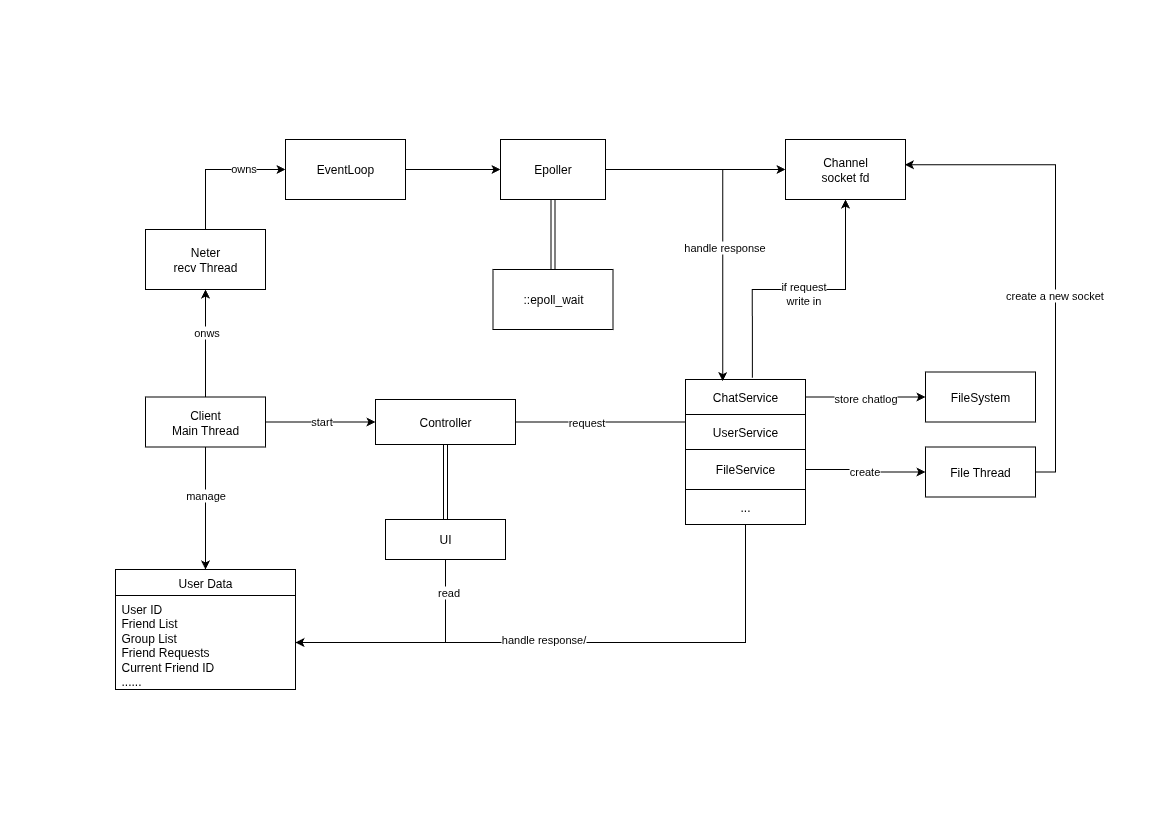

The diagram above was exported from draw.io. Its source (the exported page's mxGraphModel, read from the mxfile embedded in the PNG):
<mxGraphModel dx="2000" dy="1237" grid="1" gridSize="10" guides="1" tooltips="1" connect="1" arrows="1" fold="1" page="1" pageScale="1" pageWidth="1169" pageHeight="827" background="none" math="0" shadow="0" adaptiveColors="none">
  <root>
    <mxCell id="0" />
    <mxCell id="1" parent="0" />
    <mxCell id="D1BpmIKeBC2IDTQo0o0p-40" value="" style="edgeStyle=orthogonalEdgeStyle;rounded=0;orthogonalLoop=1;jettySize=auto;html=1;" parent="1" source="D1BpmIKeBC2IDTQo0o0p-4" target="D1BpmIKeBC2IDTQo0o0p-24" edge="1">
      <mxGeometry relative="1" as="geometry" />
    </mxCell>
    <mxCell id="D1BpmIKeBC2IDTQo0o0p-41" value="request" style="edgeLabel;html=1;align=center;verticalAlign=middle;resizable=0;points=[];" parent="D1BpmIKeBC2IDTQo0o0p-40" vertex="1" connectable="0">
      <mxGeometry x="-0.4552" relative="1" as="geometry">
        <mxPoint as="offset" />
      </mxGeometry>
    </mxCell>
    <mxCell id="D1BpmIKeBC2IDTQo0o0p-46" style="rounded=0;orthogonalLoop=1;jettySize=auto;html=1;entryX=0.5;entryY=0;entryDx=0;entryDy=0;shape=link;" parent="1" source="D1BpmIKeBC2IDTQo0o0p-4" target="D1BpmIKeBC2IDTQo0o0p-44" edge="1">
      <mxGeometry relative="1" as="geometry" />
    </mxCell>
    <mxCell id="D1BpmIKeBC2IDTQo0o0p-4" value="Controller" style="rounded=0;whiteSpace=wrap;html=1;labelBackgroundColor=none;" parent="1" vertex="1">
      <mxGeometry x="375" y="399" width="140" height="45" as="geometry" />
    </mxCell>
    <mxCell id="D1BpmIKeBC2IDTQo0o0p-31" style="edgeStyle=orthogonalEdgeStyle;rounded=0;orthogonalLoop=1;jettySize=auto;html=1;exitX=0.5;exitY=0;exitDx=0;exitDy=0;entryX=0;entryY=0.5;entryDx=0;entryDy=0;" parent="1" source="D1BpmIKeBC2IDTQo0o0p-8" target="D1BpmIKeBC2IDTQo0o0p-19" edge="1">
      <mxGeometry relative="1" as="geometry" />
    </mxCell>
    <mxCell id="D1BpmIKeBC2IDTQo0o0p-32" value="owns" style="edgeLabel;html=1;align=center;verticalAlign=middle;resizable=0;points=[];" parent="D1BpmIKeBC2IDTQo0o0p-31" vertex="1" connectable="0">
      <mxGeometry x="0.3887" y="2" relative="1" as="geometry">
        <mxPoint as="offset" />
      </mxGeometry>
    </mxCell>
    <mxCell id="D1BpmIKeBC2IDTQo0o0p-8" value="Neter&lt;br&gt;recv Thread" style="rounded=0;whiteSpace=wrap;html=1;" parent="1" vertex="1">
      <mxGeometry x="145" y="229" width="120" height="60" as="geometry" />
    </mxCell>
    <mxCell id="D1BpmIKeBC2IDTQo0o0p-15" style="edgeStyle=orthogonalEdgeStyle;rounded=0;orthogonalLoop=1;jettySize=auto;html=1;exitX=0.5;exitY=1;exitDx=0;exitDy=0;entryX=0.5;entryY=0;entryDx=0;entryDy=0;" parent="1" source="D1BpmIKeBC2IDTQo0o0p-9" target="D1BpmIKeBC2IDTQo0o0p-10" edge="1">
      <mxGeometry relative="1" as="geometry" />
    </mxCell>
    <mxCell id="D1BpmIKeBC2IDTQo0o0p-16" value="manage" style="edgeLabel;html=1;align=center;verticalAlign=middle;resizable=0;points=[];" parent="D1BpmIKeBC2IDTQo0o0p-15" vertex="1" connectable="0">
      <mxGeometry x="-0.2099" y="-1" relative="1" as="geometry">
        <mxPoint as="offset" />
      </mxGeometry>
    </mxCell>
    <mxCell id="D1BpmIKeBC2IDTQo0o0p-17" style="edgeStyle=orthogonalEdgeStyle;rounded=0;orthogonalLoop=1;jettySize=auto;html=1;entryX=0.5;entryY=1;entryDx=0;entryDy=0;" parent="1" source="D1BpmIKeBC2IDTQo0o0p-9" target="D1BpmIKeBC2IDTQo0o0p-8" edge="1">
      <mxGeometry relative="1" as="geometry" />
    </mxCell>
    <mxCell id="D1BpmIKeBC2IDTQo0o0p-18" value="onws" style="edgeLabel;html=1;align=center;verticalAlign=middle;resizable=0;points=[];" parent="D1BpmIKeBC2IDTQo0o0p-17" vertex="1" connectable="0">
      <mxGeometry x="0.2008" relative="1" as="geometry">
        <mxPoint as="offset" />
      </mxGeometry>
    </mxCell>
    <mxCell id="D1BpmIKeBC2IDTQo0o0p-20" style="edgeStyle=orthogonalEdgeStyle;rounded=0;orthogonalLoop=1;jettySize=auto;html=1;exitX=1;exitY=0.5;exitDx=0;exitDy=0;entryX=0;entryY=0.5;entryDx=0;entryDy=0;" parent="1" source="D1BpmIKeBC2IDTQo0o0p-9" target="D1BpmIKeBC2IDTQo0o0p-4" edge="1">
      <mxGeometry relative="1" as="geometry" />
    </mxCell>
    <mxCell id="D1BpmIKeBC2IDTQo0o0p-21" value="start" style="edgeLabel;html=1;align=center;verticalAlign=middle;resizable=0;points=[];" parent="D1BpmIKeBC2IDTQo0o0p-20" vertex="1" connectable="0">
      <mxGeometry x="-0.0054" y="1" relative="1" as="geometry">
        <mxPoint as="offset" />
      </mxGeometry>
    </mxCell>
    <mxCell id="D1BpmIKeBC2IDTQo0o0p-9" value="Client&lt;div&gt;Main Thread&lt;/div&gt;" style="rounded=0;whiteSpace=wrap;html=1;" parent="1" vertex="1">
      <mxGeometry x="145" y="396.5" width="120" height="50" as="geometry" />
    </mxCell>
    <mxCell id="D1BpmIKeBC2IDTQo0o0p-10" value="User Data" style="swimlane;fontStyle=0;childLayout=stackLayout;horizontal=1;startSize=26;horizontalStack=0;resizeParent=1;resizeParentMax=0;resizeLast=0;collapsible=1;marginBottom=0;align=center;fontSize=12;" parent="1" vertex="1">
      <mxGeometry x="115" y="569" width="180" height="120" as="geometry" />
    </mxCell>
    <mxCell id="D1BpmIKeBC2IDTQo0o0p-11" value="User ID&lt;div&gt;Friend List&lt;/div&gt;&lt;div&gt;Group List&lt;/div&gt;&lt;div&gt;Friend Requests&lt;/div&gt;&lt;div&gt;Current Friend ID&lt;br&gt;......&lt;/div&gt;" style="text;strokeColor=none;fillColor=none;spacingLeft=4;spacingRight=4;overflow=hidden;rotatable=0;points=[[0,0.5],[1,0.5]];portConstraint=eastwest;fontSize=12;whiteSpace=wrap;html=1;" parent="D1BpmIKeBC2IDTQo0o0p-10" vertex="1">
      <mxGeometry y="26" width="180" height="94" as="geometry" />
    </mxCell>
    <mxCell id="D1BpmIKeBC2IDTQo0o0p-33" style="edgeStyle=orthogonalEdgeStyle;rounded=0;orthogonalLoop=1;jettySize=auto;html=1;exitX=1;exitY=0.5;exitDx=0;exitDy=0;entryX=0;entryY=0.5;entryDx=0;entryDy=0;" parent="1" source="D1BpmIKeBC2IDTQo0o0p-19" target="D1BpmIKeBC2IDTQo0o0p-28" edge="1">
      <mxGeometry relative="1" as="geometry" />
    </mxCell>
    <mxCell id="D1BpmIKeBC2IDTQo0o0p-19" value="EventLoop" style="rounded=0;whiteSpace=wrap;html=1;" parent="1" vertex="1">
      <mxGeometry x="285" y="139" width="120" height="60" as="geometry" />
    </mxCell>
    <mxCell id="D1BpmIKeBC2IDTQo0o0p-38" style="edgeStyle=orthogonalEdgeStyle;rounded=0;orthogonalLoop=1;jettySize=auto;html=1;entryX=0.5;entryY=1;entryDx=0;entryDy=0;exitX=0.557;exitY=-0.05;exitDx=0;exitDy=0;exitPerimeter=0;" parent="1" source="D1BpmIKeBC2IDTQo0o0p-22" target="D1BpmIKeBC2IDTQo0o0p-29" edge="1">
      <mxGeometry relative="1" as="geometry">
        <mxPoint x="744.9655172413795" y="324" as="sourcePoint" />
      </mxGeometry>
    </mxCell>
    <mxCell id="D1BpmIKeBC2IDTQo0o0p-39" value="if request&lt;br&gt;write in" style="edgeLabel;html=1;align=center;verticalAlign=middle;resizable=0;points=[];" parent="D1BpmIKeBC2IDTQo0o0p-38" vertex="1" connectable="0">
      <mxGeometry x="0.0235" y="-3" relative="1" as="geometry">
        <mxPoint as="offset" />
      </mxGeometry>
    </mxCell>
    <mxCell id="D1BpmIKeBC2IDTQo0o0p-55" style="edgeStyle=orthogonalEdgeStyle;rounded=0;orthogonalLoop=1;jettySize=auto;html=1;" parent="1" source="D1BpmIKeBC2IDTQo0o0p-22" target="D1BpmIKeBC2IDTQo0o0p-54" edge="1">
      <mxGeometry relative="1" as="geometry" />
    </mxCell>
    <mxCell id="D1BpmIKeBC2IDTQo0o0p-56" value="store chatlog" style="edgeLabel;html=1;align=center;verticalAlign=middle;resizable=0;points=[];" parent="D1BpmIKeBC2IDTQo0o0p-55" vertex="1" connectable="0">
      <mxGeometry x="-0.0166" y="-1" relative="1" as="geometry">
        <mxPoint as="offset" />
      </mxGeometry>
    </mxCell>
    <mxCell id="D1BpmIKeBC2IDTQo0o0p-22" value="ChatService" style="rounded=0;whiteSpace=wrap;html=1;" parent="1" vertex="1">
      <mxGeometry x="685" y="379" width="120" height="35" as="geometry" />
    </mxCell>
    <mxCell id="D1BpmIKeBC2IDTQo0o0p-23" value="UserService" style="rounded=0;whiteSpace=wrap;html=1;" parent="1" vertex="1">
      <mxGeometry x="685" y="414" width="120" height="35" as="geometry" />
    </mxCell>
    <mxCell id="D1BpmIKeBC2IDTQo0o0p-36" style="edgeStyle=orthogonalEdgeStyle;rounded=0;orthogonalLoop=1;jettySize=auto;html=1;entryX=0;entryY=0.5;entryDx=0;entryDy=0;" parent="1" source="D1BpmIKeBC2IDTQo0o0p-24" target="D1BpmIKeBC2IDTQo0o0p-35" edge="1">
      <mxGeometry relative="1" as="geometry" />
    </mxCell>
    <mxCell id="D1BpmIKeBC2IDTQo0o0p-37" value="create" style="edgeLabel;html=1;align=center;verticalAlign=middle;resizable=0;points=[];" parent="D1BpmIKeBC2IDTQo0o0p-36" vertex="1" connectable="0">
      <mxGeometry x="-0.0487" y="-1" relative="1" as="geometry">
        <mxPoint as="offset" />
      </mxGeometry>
    </mxCell>
    <mxCell id="D1BpmIKeBC2IDTQo0o0p-24" value="FileService" style="rounded=0;whiteSpace=wrap;html=1;" parent="1" vertex="1">
      <mxGeometry x="685" y="449" width="120" height="40" as="geometry" />
    </mxCell>
    <mxCell id="D1BpmIKeBC2IDTQo0o0p-50" style="edgeStyle=orthogonalEdgeStyle;rounded=0;orthogonalLoop=1;jettySize=auto;html=1;exitX=0.5;exitY=1;exitDx=0;exitDy=0;" parent="1" source="D1BpmIKeBC2IDTQo0o0p-25" target="D1BpmIKeBC2IDTQo0o0p-11" edge="1">
      <mxGeometry relative="1" as="geometry" />
    </mxCell>
    <mxCell id="D1BpmIKeBC2IDTQo0o0p-51" value="handle response/" style="edgeLabel;html=1;align=center;verticalAlign=middle;resizable=0;points=[];" parent="D1BpmIKeBC2IDTQo0o0p-50" vertex="1" connectable="0">
      <mxGeometry x="0.129" y="-4" relative="1" as="geometry">
        <mxPoint as="offset" />
      </mxGeometry>
    </mxCell>
    <mxCell id="D1BpmIKeBC2IDTQo0o0p-25" value="..." style="rounded=0;whiteSpace=wrap;html=1;" parent="1" vertex="1">
      <mxGeometry x="685" y="489" width="120" height="35" as="geometry" />
    </mxCell>
    <mxCell id="D1BpmIKeBC2IDTQo0o0p-34" style="edgeStyle=orthogonalEdgeStyle;rounded=0;orthogonalLoop=1;jettySize=auto;html=1;entryX=0;entryY=0.5;entryDx=0;entryDy=0;" parent="1" source="D1BpmIKeBC2IDTQo0o0p-28" target="D1BpmIKeBC2IDTQo0o0p-29" edge="1">
      <mxGeometry relative="1" as="geometry" />
    </mxCell>
    <mxCell id="D1BpmIKeBC2IDTQo0o0p-48" style="edgeStyle=orthogonalEdgeStyle;rounded=0;orthogonalLoop=1;jettySize=auto;html=1;entryX=0.5;entryY=0;entryDx=0;entryDy=0;shape=link;" parent="1" source="D1BpmIKeBC2IDTQo0o0p-28" target="D1BpmIKeBC2IDTQo0o0p-47" edge="1">
      <mxGeometry relative="1" as="geometry" />
    </mxCell>
    <mxCell id="D1BpmIKeBC2IDTQo0o0p-28" value="Epoller" style="rounded=0;whiteSpace=wrap;html=1;" parent="1" vertex="1">
      <mxGeometry x="500" y="139" width="105" height="60" as="geometry" />
    </mxCell>
    <mxCell id="D1BpmIKeBC2IDTQo0o0p-29" value="Channel&lt;br&gt;socket fd" style="rounded=0;whiteSpace=wrap;html=1;" parent="1" vertex="1">
      <mxGeometry x="785" y="139" width="120" height="60" as="geometry" />
    </mxCell>
    <mxCell id="D1BpmIKeBC2IDTQo0o0p-35" value="File Thread" style="rounded=0;whiteSpace=wrap;html=1;" parent="1" vertex="1">
      <mxGeometry x="925" y="446.5" width="110" height="50" as="geometry" />
    </mxCell>
    <mxCell id="D1BpmIKeBC2IDTQo0o0p-42" style="edgeStyle=orthogonalEdgeStyle;rounded=0;orthogonalLoop=1;jettySize=auto;html=1;entryX=0.31;entryY=0.047;entryDx=0;entryDy=0;entryPerimeter=0;" parent="1" source="D1BpmIKeBC2IDTQo0o0p-28" target="D1BpmIKeBC2IDTQo0o0p-22" edge="1">
      <mxGeometry relative="1" as="geometry">
        <mxPoint x="724.5999999999999" y="323.4000000000001" as="targetPoint" />
      </mxGeometry>
    </mxCell>
    <mxCell id="D1BpmIKeBC2IDTQo0o0p-43" value="handle response" style="edgeLabel;html=1;align=center;verticalAlign=middle;resizable=0;points=[];" parent="D1BpmIKeBC2IDTQo0o0p-42" vertex="1" connectable="0">
      <mxGeometry x="0.1883" y="1" relative="1" as="geometry">
        <mxPoint as="offset" />
      </mxGeometry>
    </mxCell>
    <mxCell id="D1BpmIKeBC2IDTQo0o0p-52" style="edgeStyle=orthogonalEdgeStyle;rounded=0;orthogonalLoop=1;jettySize=auto;html=1;" parent="1" source="D1BpmIKeBC2IDTQo0o0p-44" target="D1BpmIKeBC2IDTQo0o0p-11" edge="1">
      <mxGeometry relative="1" as="geometry" />
    </mxCell>
    <mxCell id="D1BpmIKeBC2IDTQo0o0p-53" value="read" style="edgeLabel;html=1;align=center;verticalAlign=middle;resizable=0;points=[];" parent="D1BpmIKeBC2IDTQo0o0p-52" vertex="1" connectable="0">
      <mxGeometry x="-0.7218" y="2" relative="1" as="geometry">
        <mxPoint as="offset" />
      </mxGeometry>
    </mxCell>
    <mxCell id="D1BpmIKeBC2IDTQo0o0p-44" value="UI" style="rounded=0;whiteSpace=wrap;html=1;" parent="1" vertex="1">
      <mxGeometry x="385" y="519" width="120" height="40" as="geometry" />
    </mxCell>
    <mxCell id="D1BpmIKeBC2IDTQo0o0p-47" value="::epoll_wait" style="rounded=0;whiteSpace=wrap;html=1;" parent="1" vertex="1">
      <mxGeometry x="492.5" y="269" width="120" height="60" as="geometry" />
    </mxCell>
    <mxCell id="D1BpmIKeBC2IDTQo0o0p-54" value="FileSystem" style="rounded=0;whiteSpace=wrap;html=1;" parent="1" vertex="1">
      <mxGeometry x="925" y="371.5" width="110" height="50" as="geometry" />
    </mxCell>
    <mxCell id="D1BpmIKeBC2IDTQo0o0p-58" style="edgeStyle=orthogonalEdgeStyle;rounded=0;orthogonalLoop=1;jettySize=auto;html=1;exitX=1;exitY=0.5;exitDx=0;exitDy=0;entryX=0.995;entryY=0.421;entryDx=0;entryDy=0;entryPerimeter=0;" parent="1" source="D1BpmIKeBC2IDTQo0o0p-35" target="D1BpmIKeBC2IDTQo0o0p-29" edge="1">
      <mxGeometry relative="1" as="geometry" />
    </mxCell>
    <mxCell id="D1BpmIKeBC2IDTQo0o0p-59" value="create a new socket" style="edgeLabel;html=1;align=center;verticalAlign=middle;resizable=0;points=[];" parent="D1BpmIKeBC2IDTQo0o0p-58" vertex="1" connectable="0">
      <mxGeometry x="-0.1759" y="2" relative="1" as="geometry">
        <mxPoint as="offset" />
      </mxGeometry>
    </mxCell>
  </root>
</mxGraphModel>